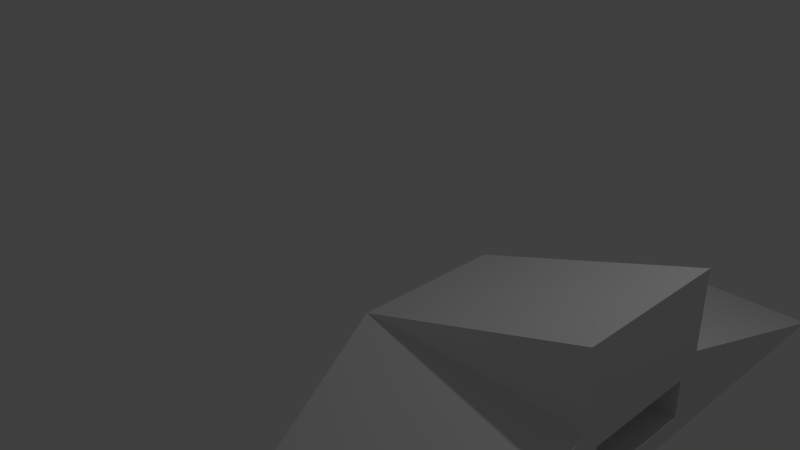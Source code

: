 # Source: ship-basic-hollow.blend  (saved by Blender 2.66.0; exported with 4.5.12 LTS)
import bpy
from mathutils import Matrix  # noqa: F401  (used for matrix-valued properties, if any)

bpy.ops.wm.read_factory_settings(use_empty=True)
scene = bpy.context.scene
scene.name = 'Scene'

# ---- collections
col_collection_1 = bpy.data.collections.new('Collection 1'); scene.collection.children.link(col_collection_1)

# ---- materials (node trees are filled in below, after node groups)
mat_material = bpy.data.materials.new('Material')
mat_material.alpha_threshold = 0.0
mat_material.use_transparent_shadow = False
mat_material.roughness = 0.5
mat_material.line_color = (0.0, 0.0, 0.0, 1.0)

# ---- material node trees

# ---- world
world_world = bpy.data.worlds.new('World'); scene.world = world_world
world_world.color = (0.05088, 0.05088, 0.05088)
world_world.use_sun_shadow = False
world_world.sun_shadow_jitter_overblur = 0.0
world_world.cycles.sampling_method = 'MANUAL'
world_world.cycles.sample_map_resolution = 256

# ---- cameras
cam_camera = bpy.data.cameras.new('Camera')
cam_camera.clip_end = 100.0
cam_camera.lens = 35.0
cam_camera.sensor_width = 32.0
cam_camera.sensor_height = 18.0
cam_camera.ortho_scale = 7.314
cam_camera.dof.focus_distance = 0.0
cam_camera.dof.aperture_fstop = 128.0

# ---- lights
light_lamp = bpy.data.lights.new('Lamp', 'POINT')
light_lamp.transmission_factor = 0.0
light_lamp.cutoff_distance = 30.0
light_lamp.energy = 100.0
light_lamp.shadow_buffer_clip_start = 1.001
light_lamp.shadow_soft_size = 0.1
light_lamp.shadow_maximum_resolution = 0.006
light_lamp.use_absolute_resolution = True
light_lamp.cycles.use_multiple_importance_sampling = False

# ---- meshes
me_cube = bpy.data.meshes.new('Cube')
me_cube.from_pydata([(1.0, 1.0, -1.0), (1.0, -1.0, -1.0), (1.0, 1.0, 0.0), (1.0, -1.0, 0.0), (4.0, 1.0, -1.0), (4.0, -1.0, -1.0), (4.0, 1.0, 1.192e-07), (4.0, -1.0, 1.192e-07), (2.0, 4.0, -1.0), (4.0, 4.0, -1.0), (2.0, -4.0, -1.0), (4.0, -4.0, -1.0), (4.0, 1.0, 1.0), (4.0, -1.0, 1.0), (1.0, 0.75, -0.75), (1.0, -0.75, -0.75), (1.0, 0.75, -0.25), (1.0, -0.75, -0.25), (4.0, 0.75, -0.75), (4.0, -0.75, -0.75), (4.0, 0.75, -0.25), (4.0, -0.75, -0.25)], [], [(17, 16, 20, 21), (1, 5, 11, 10), (1, 0, 4, 5), (4, 0, 8, 9), (7, 3, 10, 11), (3, 1, 10), (5, 7, 11), (6, 4, 9), (0, 2, 8), (2, 6, 9, 8), (7, 6, 12, 13), (6, 2, 12), (2, 3, 13, 12), (3, 7, 13), (15, 14, 0, 1), (14, 16, 2, 0), (17, 15, 1, 3), (16, 17, 3, 2), (14, 15, 19, 18), (16, 14, 18, 20), (15, 17, 21, 19), (6, 20, 18, 4), (20, 6, 7, 21), (21, 7, 5, 19), (4, 18, 19, 5)])
me_cube.materials.append(mat_material)
me_cube.use_remesh_preserve_volume = False
me_cube.use_remesh_preserve_attributes = False
me_cube.use_mirror_vertex_groups = False
me_cube.update()

# ---- objects
ob_cube = bpy.data.objects.new('Cube', me_cube)
ob_lamp = bpy.data.objects.new('Lamp', light_lamp)
ob_camera = bpy.data.objects.new('Camera', cam_camera)

# ---- transforms, parenting, visibility, modifiers, constraints
ob_cube.location = (0.0, 0.0, 0.0)
ob_cube.lock_rotations_4d = False
ob_cube.empty_display_type = 'ARROWS'
ob_cube.lineart.crease_threshold = 0.0
ob_lamp.location = (4.076, 1.005, 5.904)
ob_lamp.rotation_euler = (0.6503, 0.05522, 1.866)
ob_lamp.lock_rotations_4d = False
ob_lamp.empty_display_type = 'ARROWS'
ob_lamp.color = (0.0, 0.0, 0.0, 0.0)
ob_lamp.lineart.crease_threshold = 0.0
ob_camera.location = (7.481, -6.508, 5.344)
ob_camera.rotation_euler = (1.109, 0.01082, 0.8149)
ob_camera.lock_rotations_4d = False
ob_camera.empty_display_type = 'ARROWS'
ob_camera.color = (0.0, 0.0, 0.0, 0.0)
ob_camera.display_type = 'WIRE'
ob_camera.lineart.crease_threshold = 0.0

# ---- collection membership
col_collection_1.objects.link(ob_cube)
col_collection_1.objects.link(ob_lamp)
col_collection_1.objects.link(ob_camera)

# ---- scene / render settings (as saved in the file)
scene.camera = ob_camera
scene.frame_start = 1; scene.frame_end = 250; scene.frame_set(0)
scene.render.engine = 'BLENDER_EEVEE_NEXT'
scene.render.image_settings.color_mode = 'RGB'
scene.render.image_settings.compression = 90
scene.render.resolution_percentage = 50
scene.render.dither_intensity = 0.0
scene.render.bake_margin = 2
scene.cycles.use_denoising = False
scene.cycles.samples = 10
scene.cycles.sampling_pattern = 'TABULATED_SOBOL'
scene.cycles.light_sampling_threshold = 0.0
scene.cycles.use_adaptive_sampling = False
scene.cycles.use_light_tree = False
scene.cycles.blur_glossy = 0.0
scene.cycles.volume_bounces = 1
scene.cycles.pixel_filter_type = 'GAUSSIAN'
scene.cycles.sample_clamp_indirect = 0.0
scene.view_settings.view_transform = 'Standard'
bpy.context.view_layer.update()
